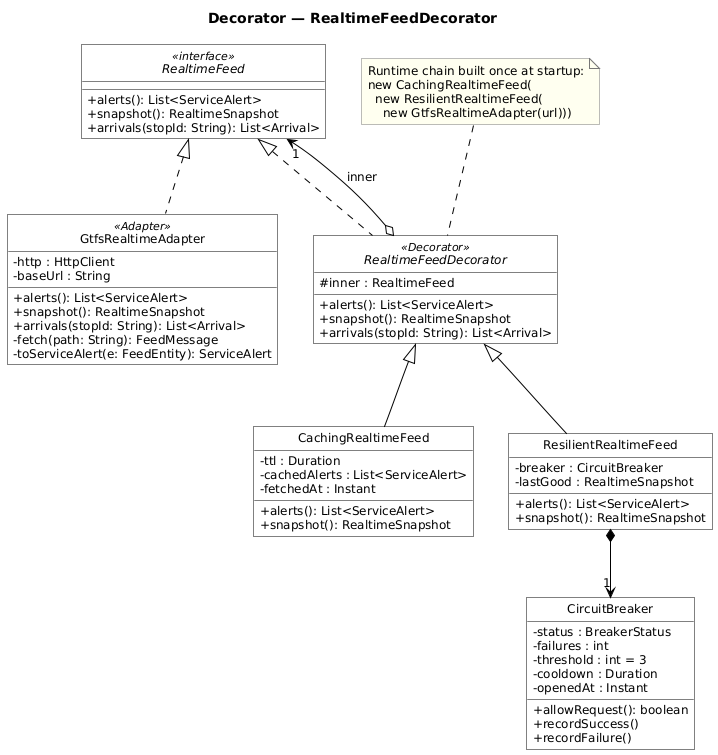

The diagram above was rendered by PlantUML. Its source (embedded in the PNG):
@startuml pattern-decorator
!include _style.iuml
title Decorator — RealtimeFeedDecorator
!include model.iuml
remove *
restore RealtimeFeed
restore GtfsRealtimeAdapter
restore RealtimeFeedDecorator
restore CachingRealtimeFeed
restore ResilientRealtimeFeed
restore CircuitBreaker
note "Runtime chain built once at startup:\nnew CachingRealtimeFeed(\n  new ResilientRealtimeFeed(\n    new GtfsRealtimeAdapter(url)))" as N1
N1 .. RealtimeFeedDecorator
@enduml